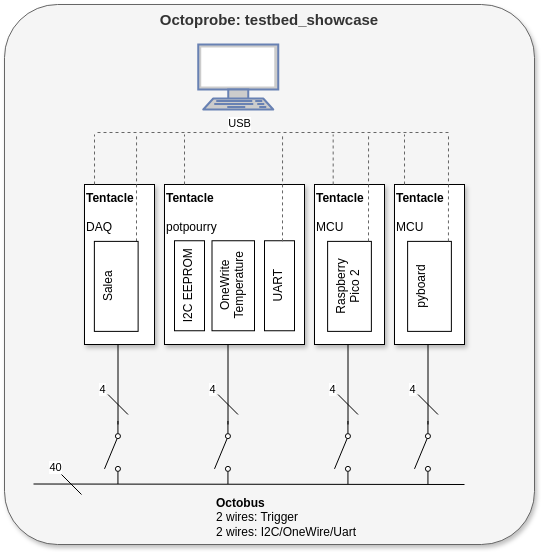

The diagram above was exported from draw.io. Its source (the exported page's mxGraphModel, read from the mxfile embedded in the PNG):
<mxGraphModel dx="844" dy="1731" grid="1" gridSize="10" guides="1" tooltips="1" connect="1" arrows="1" fold="1" page="1" pageScale="1" pageWidth="827" pageHeight="1169" math="0" shadow="0">
  <root>
    <mxCell id="0" />
    <mxCell id="1" parent="0" />
    <mxCell id="76" value="&lt;b&gt;Octoprobe: testbed_showcase&lt;/b&gt;" style="rounded=1;whiteSpace=wrap;html=1;shadow=1;align=center;horizontal=1;arcSize=10;verticalAlign=top;fontSize=15;fillColor=#f5f5f5;fontColor=#333333;strokeColor=#666666;" parent="1" vertex="1">
      <mxGeometry x="20" y="-640" width="530" height="540" as="geometry" />
    </mxCell>
    <mxCell id="8" value="&lt;b&gt;Tentacle&lt;/b&gt;&lt;br&gt;&lt;br&gt;DAQ" style="rounded=0;whiteSpace=wrap;html=1;verticalAlign=top;align=left;shadow=1;" parent="1" vertex="1">
      <mxGeometry x="100" y="-460" width="70" height="160" as="geometry" />
    </mxCell>
    <mxCell id="9" value="&lt;b&gt;Octobus&lt;/b&gt;&lt;br&gt;2 wires: Trigger&lt;br&gt;2 wires: I2C/OneWire/Uart" style="text;html=1;strokeColor=none;fillColor=none;align=left;verticalAlign=middle;whiteSpace=wrap;rounded=0;" parent="1" vertex="1">
      <mxGeometry x="230" y="-150" width="160" height="46" as="geometry" />
    </mxCell>
    <mxCell id="13" value="&lt;b&gt;Tentacle&lt;/b&gt;&lt;br&gt;&lt;br&gt;potpourry" style="rounded=0;whiteSpace=wrap;html=1;verticalAlign=top;align=left;shadow=1;" parent="1" vertex="1">
      <mxGeometry x="180" y="-460" width="140" height="160" as="geometry" />
    </mxCell>
    <mxCell id="22" value="" style="edgeStyle=none;html=1;endArrow=none;endFill=0;strokeWidth=1;" parent="1" edge="1">
      <mxGeometry relative="1" as="geometry">
        <mxPoint x="480" y="-160" as="sourcePoint" />
        <mxPoint x="49" y="-160.5" as="targetPoint" />
      </mxGeometry>
    </mxCell>
    <mxCell id="23" value="40" style="edgeStyle=none;html=1;endArrow=none;endFill=0;strokeWidth=1;" parent="1" edge="1">
      <mxGeometry x="-1" y="9" relative="1" as="geometry">
        <mxPoint x="77" y="-170" as="sourcePoint" />
        <mxPoint x="97" y="-150" as="targetPoint" />
        <mxPoint x="-12" y="-1" as="offset" />
      </mxGeometry>
    </mxCell>
    <mxCell id="33" value="" style="group" parent="1" vertex="1" connectable="0">
      <mxGeometry x="120" y="-300" width="23.5" height="139.5" as="geometry" />
    </mxCell>
    <mxCell id="12" value="" style="edgeStyle=none;html=1;endArrow=none;endFill=0;strokeWidth=1;" parent="33" edge="1">
      <mxGeometry relative="1" as="geometry">
        <mxPoint x="13.5" as="sourcePoint" />
        <mxPoint x="13.5" y="80" as="targetPoint" />
      </mxGeometry>
    </mxCell>
    <mxCell id="17" value="" style="shape=mxgraph.electrical.electro-mechanical.singleSwitch;aspect=fixed;elSwitchState=off;rotation=-90;flipV=0;flipH=1;" parent="33" vertex="1">
      <mxGeometry x="-23.099999999999994" y="99.6" width="63" height="16.8" as="geometry" />
    </mxCell>
    <mxCell id="21" value="4" style="edgeStyle=none;html=1;endArrow=none;endFill=0;strokeWidth=1;" parent="33" edge="1">
      <mxGeometry x="-1" y="-8" relative="1" as="geometry">
        <mxPoint x="3.5" y="50" as="sourcePoint" />
        <mxPoint x="23.5" y="70" as="targetPoint" />
        <mxPoint y="-11" as="offset" />
      </mxGeometry>
    </mxCell>
    <mxCell id="34" value="I2C EEPROM" style="rounded=0;whiteSpace=wrap;html=1;verticalAlign=top;rotation=-90;" parent="1" vertex="1">
      <mxGeometry x="160" y="-373.75" width="90" height="30" as="geometry" />
    </mxCell>
    <mxCell id="35" value="OneWrite&lt;br&gt;Temperature" style="rounded=0;whiteSpace=wrap;html=1;verticalAlign=top;rotation=-90;" parent="1" vertex="1">
      <mxGeometry x="203.75" y="-380" width="90" height="42.5" as="geometry" />
    </mxCell>
    <mxCell id="36" value="UART" style="rounded=0;whiteSpace=wrap;html=1;verticalAlign=top;rotation=-90;" parent="1" vertex="1">
      <mxGeometry x="250" y="-373.75" width="90" height="30" as="geometry" />
    </mxCell>
    <mxCell id="41" value="" style="group" parent="1" vertex="1" connectable="0">
      <mxGeometry x="430" y="-300" width="23.5" height="139.5" as="geometry" />
    </mxCell>
    <mxCell id="42" value="" style="edgeStyle=none;html=1;endArrow=none;endFill=0;strokeWidth=1;" parent="41" edge="1">
      <mxGeometry relative="1" as="geometry">
        <mxPoint x="13.5" as="sourcePoint" />
        <mxPoint x="13.5" y="80" as="targetPoint" />
      </mxGeometry>
    </mxCell>
    <mxCell id="43" value="" style="shape=mxgraph.electrical.electro-mechanical.singleSwitch;aspect=fixed;elSwitchState=off;rotation=-90;flipV=0;flipH=1;" parent="41" vertex="1">
      <mxGeometry x="-23.099999999999994" y="99.6" width="63" height="16.8" as="geometry" />
    </mxCell>
    <mxCell id="44" value="4" style="edgeStyle=none;html=1;endArrow=none;endFill=0;strokeWidth=1;" parent="41" edge="1">
      <mxGeometry x="-1" y="-8" relative="1" as="geometry">
        <mxPoint x="3.5" y="50" as="sourcePoint" />
        <mxPoint x="23.5" y="70" as="targetPoint" />
        <mxPoint y="-11" as="offset" />
      </mxGeometry>
    </mxCell>
    <mxCell id="45" value="" style="group" parent="1" vertex="1" connectable="0">
      <mxGeometry x="230" y="-300" width="23.5" height="139.5" as="geometry" />
    </mxCell>
    <mxCell id="46" value="" style="edgeStyle=none;html=1;endArrow=none;endFill=0;strokeWidth=1;" parent="45" edge="1">
      <mxGeometry relative="1" as="geometry">
        <mxPoint x="13.5" as="sourcePoint" />
        <mxPoint x="13.5" y="80" as="targetPoint" />
      </mxGeometry>
    </mxCell>
    <mxCell id="47" value="" style="shape=mxgraph.electrical.electro-mechanical.singleSwitch;aspect=fixed;elSwitchState=off;rotation=-90;flipV=0;flipH=1;" parent="45" vertex="1">
      <mxGeometry x="-23.099999999999994" y="99.6" width="63" height="16.8" as="geometry" />
    </mxCell>
    <mxCell id="48" value="4" style="edgeStyle=none;html=1;endArrow=none;endFill=0;strokeWidth=1;" parent="45" edge="1">
      <mxGeometry x="-1" y="-8" relative="1" as="geometry">
        <mxPoint x="3.5" y="50" as="sourcePoint" />
        <mxPoint x="23.5" y="70" as="targetPoint" />
        <mxPoint y="-11" as="offset" />
      </mxGeometry>
    </mxCell>
    <mxCell id="49" value="&lt;b&gt;Tentacle&lt;/b&gt;&lt;br&gt;&lt;br&gt;MCU" style="rounded=0;whiteSpace=wrap;html=1;verticalAlign=top;align=left;shadow=1;" parent="1" vertex="1">
      <mxGeometry x="330" y="-460" width="70" height="160" as="geometry" />
    </mxCell>
    <mxCell id="50" value="Raspberry&lt;br&gt;Pico 2" style="rounded=0;whiteSpace=wrap;html=1;verticalAlign=top;rotation=-90;" parent="1" vertex="1">
      <mxGeometry x="320" y="-380" width="90" height="43.75" as="geometry" />
    </mxCell>
    <mxCell id="51" value="&lt;b&gt;Tentacle&lt;/b&gt;&lt;br&gt;&lt;br&gt;MCU" style="rounded=0;whiteSpace=wrap;html=1;verticalAlign=top;align=left;shadow=1;" parent="1" vertex="1">
      <mxGeometry x="410" y="-460" width="70" height="160" as="geometry" />
    </mxCell>
    <mxCell id="52" value="pyboard" style="rounded=0;whiteSpace=wrap;html=1;verticalAlign=top;rotation=-90;" parent="1" vertex="1">
      <mxGeometry x="400" y="-380" width="90" height="43.75" as="geometry" />
    </mxCell>
    <mxCell id="53" value="" style="group" parent="1" vertex="1" connectable="0">
      <mxGeometry x="350" y="-300" width="23.5" height="139.5" as="geometry" />
    </mxCell>
    <mxCell id="54" value="" style="edgeStyle=none;html=1;endArrow=none;endFill=0;strokeWidth=1;" parent="53" edge="1">
      <mxGeometry relative="1" as="geometry">
        <mxPoint x="13.5" as="sourcePoint" />
        <mxPoint x="13.5" y="80" as="targetPoint" />
      </mxGeometry>
    </mxCell>
    <mxCell id="55" value="" style="shape=mxgraph.electrical.electro-mechanical.singleSwitch;aspect=fixed;elSwitchState=off;rotation=-90;flipV=0;flipH=1;" parent="53" vertex="1">
      <mxGeometry x="-23.099999999999994" y="99.6" width="63" height="16.8" as="geometry" />
    </mxCell>
    <mxCell id="56" value="4" style="edgeStyle=none;html=1;endArrow=none;endFill=0;strokeWidth=1;" parent="53" edge="1">
      <mxGeometry x="-1" y="-8" relative="1" as="geometry">
        <mxPoint x="3.5" y="50" as="sourcePoint" />
        <mxPoint x="23.5" y="70" as="targetPoint" />
        <mxPoint y="-11" as="offset" />
      </mxGeometry>
    </mxCell>
    <mxCell id="57" value="" style="fontColor=#0066CC;verticalAlign=top;verticalLabelPosition=bottom;labelPosition=center;align=center;html=1;outlineConnect=0;fillColor=#CCCCCC;strokeColor=#6881B3;gradientColor=none;gradientDirection=north;strokeWidth=2;shape=mxgraph.networks.terminal;" parent="1" vertex="1">
      <mxGeometry x="213.75" y="-600" width="80" height="65" as="geometry" />
    </mxCell>
    <mxCell id="60" value="" style="edgeStyle=none;html=1;endArrow=none;endFill=0;strokeWidth=1;exitX=0.429;exitY=0;exitDx=0;exitDy=0;exitPerimeter=0;fillColor=#bac8d3;strokeColor=#666666;dashed=1;" parent="1" edge="1">
      <mxGeometry relative="1" as="geometry">
        <mxPoint x="110.02999999999996" y="-460" as="sourcePoint" />
        <mxPoint x="109.99999999999999" y="-510" as="targetPoint" />
      </mxGeometry>
    </mxCell>
    <mxCell id="61" value="" style="edgeStyle=none;html=1;endArrow=none;endFill=0;strokeWidth=1;exitX=0.429;exitY=0;exitDx=0;exitDy=0;exitPerimeter=0;fillColor=#bac8d3;strokeColor=#666666;dashed=1;" parent="1" edge="1">
      <mxGeometry relative="1" as="geometry">
        <mxPoint x="200.02999999999997" y="-460" as="sourcePoint" />
        <mxPoint x="200" y="-510" as="targetPoint" />
      </mxGeometry>
    </mxCell>
    <mxCell id="62" value="" style="edgeStyle=none;html=1;endArrow=none;endFill=0;strokeWidth=1;exitX=0.429;exitY=0;exitDx=0;exitDy=0;exitPerimeter=0;fillColor=#bac8d3;strokeColor=#666666;dashed=1;" parent="1" edge="1">
      <mxGeometry relative="1" as="geometry">
        <mxPoint x="348.68999999999994" y="-460" as="sourcePoint" />
        <mxPoint x="348.65999999999997" y="-510" as="targetPoint" />
      </mxGeometry>
    </mxCell>
    <mxCell id="68" value="" style="edgeStyle=none;html=1;endArrow=none;endFill=0;strokeWidth=1;exitX=0.429;exitY=0;exitDx=0;exitDy=0;exitPerimeter=0;fillColor=#bac8d3;strokeColor=#666666;dashed=1;" parent="1" edge="1">
      <mxGeometry relative="1" as="geometry">
        <mxPoint x="420.03" y="-460" as="sourcePoint" />
        <mxPoint x="420" y="-510" as="targetPoint" />
      </mxGeometry>
    </mxCell>
    <mxCell id="69" value="" style="edgeStyle=none;html=1;endArrow=none;endFill=0;strokeWidth=1;exitX=1;exitY=0.75;exitDx=0;exitDy=0;fillColor=#bac8d3;strokeColor=#666666;dashed=1;" parent="1" edge="1">
      <mxGeometry relative="1" as="geometry">
        <mxPoint x="463.9375" y="-403.125" as="sourcePoint" />
        <mxPoint x="464" y="-510" as="targetPoint" />
      </mxGeometry>
    </mxCell>
    <mxCell id="70" value="" style="edgeStyle=none;html=1;endArrow=none;endFill=0;strokeWidth=1;exitX=1;exitY=0.75;exitDx=0;exitDy=0;fillColor=#bac8d3;strokeColor=#666666;dashed=1;" parent="1" edge="1">
      <mxGeometry relative="1" as="geometry">
        <mxPoint x="383.9975" y="-403.125" as="sourcePoint" />
        <mxPoint x="384.06" y="-510" as="targetPoint" />
      </mxGeometry>
    </mxCell>
    <mxCell id="71" value="" style="edgeStyle=none;html=1;endArrow=none;endFill=0;strokeWidth=1;exitX=1;exitY=0.75;exitDx=0;exitDy=0;fillColor=#bac8d3;strokeColor=#666666;dashed=1;" parent="1" edge="1">
      <mxGeometry relative="1" as="geometry">
        <mxPoint x="297.9975" y="-403.125" as="sourcePoint" />
        <mxPoint x="298.06" y="-510" as="targetPoint" />
      </mxGeometry>
    </mxCell>
    <mxCell id="72" value="" style="edgeStyle=none;html=1;endArrow=none;endFill=0;strokeWidth=1;exitX=1;exitY=0.75;exitDx=0;exitDy=0;fillColor=#bac8d3;strokeColor=#666666;dashed=1;" parent="1" edge="1">
      <mxGeometry relative="1" as="geometry">
        <mxPoint x="151.9975" y="-403.125" as="sourcePoint" />
        <mxPoint x="152.06" y="-510" as="targetPoint" />
      </mxGeometry>
    </mxCell>
    <mxCell id="73" value="Salea" style="rounded=0;whiteSpace=wrap;html=1;verticalAlign=top;rotation=-90;" parent="1" vertex="1">
      <mxGeometry x="86.75" y="-380" width="90" height="43.75" as="geometry" />
    </mxCell>
    <mxCell id="74" value="" style="edgeStyle=none;html=1;endArrow=none;endFill=0;strokeWidth=1;fillColor=#bac8d3;strokeColor=#666666;dashed=1;" parent="1" edge="1">
      <mxGeometry relative="1" as="geometry">
        <mxPoint x="464" y="-512" as="sourcePoint" />
        <mxPoint x="110" y="-512" as="targetPoint" />
      </mxGeometry>
    </mxCell>
    <mxCell id="75" value="USB" style="edgeLabel;html=1;align=center;verticalAlign=middle;resizable=0;points=[];" parent="74" vertex="1" connectable="0">
      <mxGeometry x="-0.1473" y="3" relative="1" as="geometry">
        <mxPoint x="-59" y="-13" as="offset" />
      </mxGeometry>
    </mxCell>
  </root>
</mxGraphModel>